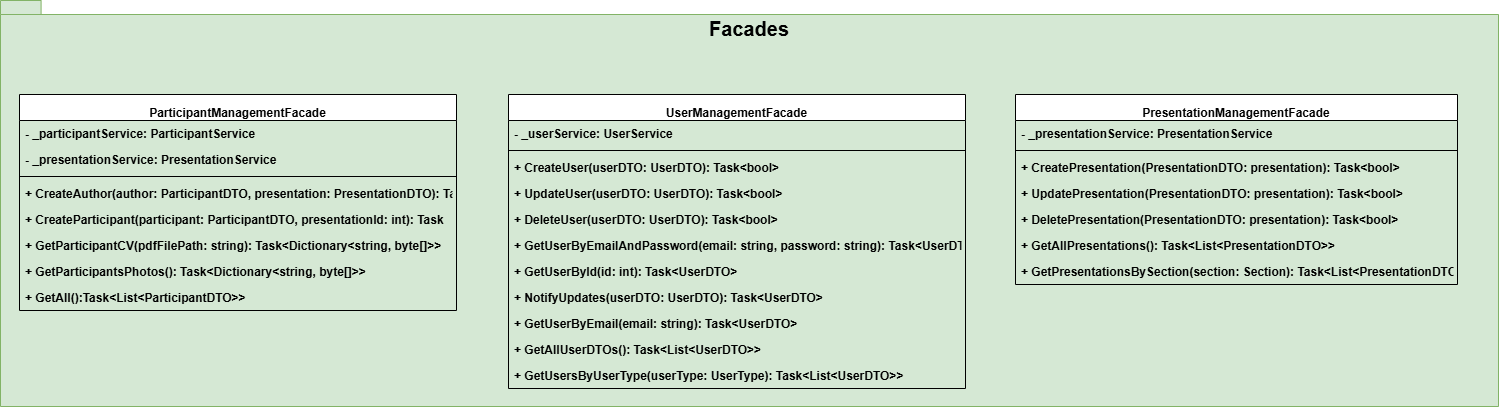

The diagram above was exported from draw.io. Its source (the exported page's mxGraphModel, read from the mxfile embedded in the PNG):
<mxGraphModel dx="4684" dy="1753" grid="0" gridSize="10" guides="1" tooltips="1" connect="1" arrows="1" fold="1" page="0" pageScale="1" pageWidth="827" pageHeight="1169" math="0" shadow="0">
  <root>
    <mxCell id="0" />
    <mxCell id="Kn1J6McnsonHhek6xe67-98" value="Facades" style="locked=1;" parent="0" />
    <mxCell id="Kn1J6McnsonHhek6xe67-99" value="&lt;font style=&quot;font-size: 20px;&quot;&gt;Facades&lt;/font&gt;" style="shape=folder;fontStyle=1;spacingTop=10;tabWidth=40;tabHeight=14;tabPosition=left;html=1;whiteSpace=wrap;verticalAlign=top;container=1;recursiveResize=0;movable=1;resizable=1;rotatable=1;deletable=1;editable=1;locked=0;connectable=1;fillColor=#d5e8d4;strokeColor=#82b366;fillStyle=solid;labelBackgroundColor=none;" vertex="1" parent="Kn1J6McnsonHhek6xe67-98">
      <mxGeometry x="-1803" y="-113" width="1498" height="406" as="geometry">
        <mxRectangle x="-1906" y="-157" width="104" height="44" as="alternateBounds" />
      </mxGeometry>
    </mxCell>
    <mxCell id="Kn1J6McnsonHhek6xe67-100" style="edgeStyle=orthogonalEdgeStyle;rounded=0;orthogonalLoop=1;jettySize=auto;html=1;entryX=0.5;entryY=0;entryDx=0;entryDy=0;fontFamily=Helvetica;fontSize=12;fontColor=default;fontStyle=1;labelBackgroundColor=none;" edge="1" parent="Kn1J6McnsonHhek6xe67-99">
      <mxGeometry relative="1" as="geometry">
        <mxPoint x="1357" y="456.0000000000002" as="sourcePoint" />
      </mxGeometry>
    </mxCell>
    <mxCell id="Kn1J6McnsonHhek6xe67-101" style="edgeStyle=orthogonalEdgeStyle;rounded=0;orthogonalLoop=1;jettySize=auto;html=1;entryX=0.5;entryY=0;entryDx=0;entryDy=0;fontFamily=Helvetica;fontSize=12;fontColor=default;fontStyle=1;labelBackgroundColor=none;" edge="1" parent="Kn1J6McnsonHhek6xe67-99">
      <mxGeometry relative="1" as="geometry">
        <mxPoint x="988" y="390" as="sourcePoint" />
      </mxGeometry>
    </mxCell>
    <mxCell id="Kn1J6McnsonHhek6xe67-102" value="ParticipantManagementFacade" style="swimlane;fontStyle=1;childLayout=stackLayout;horizontal=1;startSize=26;horizontalStack=0;resizeParent=1;resizeParentMax=0;resizeLast=0;collapsible=1;marginBottom=0;strokeColor=default;align=center;verticalAlign=middle;spacingTop=10;fontFamily=Helvetica;fontSize=12;fontColor=default;labelBackgroundColor=none;fillColor=default;" vertex="1" parent="Kn1J6McnsonHhek6xe67-99">
      <mxGeometry x="19" y="94" width="437" height="216" as="geometry" />
    </mxCell>
    <mxCell id="Kn1J6McnsonHhek6xe67-104" value="- _participantService: ParticipantService" style="text;strokeColor=none;fillColor=none;align=left;verticalAlign=middle;spacingLeft=4;spacingRight=4;overflow=hidden;rotatable=0;points=[[0,0.5],[1,0.5]];portConstraint=eastwest;fontFamily=Helvetica;fontSize=12;fontColor=default;fontStyle=1;labelBackgroundColor=none;" vertex="1" parent="Kn1J6McnsonHhek6xe67-102">
      <mxGeometry y="26" width="437" height="26" as="geometry" />
    </mxCell>
    <mxCell id="Kn1J6McnsonHhek6xe67-105" value="- _presentationService: PresentationService" style="text;strokeColor=none;fillColor=none;align=left;verticalAlign=middle;spacingLeft=4;spacingRight=4;overflow=hidden;rotatable=0;points=[[0,0.5],[1,0.5]];portConstraint=eastwest;fontFamily=Helvetica;fontSize=12;fontColor=default;fontStyle=1;labelBackgroundColor=none;" vertex="1" parent="Kn1J6McnsonHhek6xe67-102">
      <mxGeometry y="52" width="437" height="26" as="geometry" />
    </mxCell>
    <mxCell id="Kn1J6McnsonHhek6xe67-106" value="" style="line;strokeWidth=1;fillColor=none;align=left;verticalAlign=middle;spacingTop=-1;spacingLeft=3;spacingRight=3;rotatable=0;labelPosition=right;points=[];portConstraint=eastwest;strokeColor=default;fontFamily=Helvetica;fontSize=12;fontColor=default;fontStyle=1;labelBackgroundColor=none;" vertex="1" parent="Kn1J6McnsonHhek6xe67-102">
      <mxGeometry y="78" width="437" height="8" as="geometry" />
    </mxCell>
    <mxCell id="Kn1J6McnsonHhek6xe67-107" value="+ CreateAuthor(author: ParticipantDTO, presentation: PresentationDTO): Task" style="text;strokeColor=none;fillColor=none;align=left;verticalAlign=middle;spacingLeft=4;spacingRight=4;overflow=hidden;rotatable=0;points=[[0,0.5],[1,0.5]];portConstraint=eastwest;fontFamily=Helvetica;fontSize=12;fontColor=default;fontStyle=1;labelBackgroundColor=none;" vertex="1" parent="Kn1J6McnsonHhek6xe67-102">
      <mxGeometry y="86" width="437" height="26" as="geometry" />
    </mxCell>
    <mxCell id="Kn1J6McnsonHhek6xe67-108" value="+ CreateParticipant(participant: ParticipantDTO, presentationId: int): Task" style="text;strokeColor=none;fillColor=none;align=left;verticalAlign=middle;spacingLeft=4;spacingRight=4;overflow=hidden;rotatable=0;points=[[0,0.5],[1,0.5]];portConstraint=eastwest;fontFamily=Helvetica;fontSize=12;fontColor=default;fontStyle=1;labelBackgroundColor=none;" vertex="1" parent="Kn1J6McnsonHhek6xe67-102">
      <mxGeometry y="112" width="437" height="26" as="geometry" />
    </mxCell>
    <mxCell id="Kn1J6McnsonHhek6xe67-109" value="+ GetParticipantCV(pdfFilePath: string): Task&lt;Dictionary&lt;string, byte[]&gt;&gt;" style="text;strokeColor=none;fillColor=none;align=left;verticalAlign=middle;spacingLeft=4;spacingRight=4;overflow=hidden;rotatable=0;points=[[0,0.5],[1,0.5]];portConstraint=eastwest;fontFamily=Helvetica;fontSize=12;fontColor=default;fontStyle=1;labelBackgroundColor=none;" vertex="1" parent="Kn1J6McnsonHhek6xe67-102">
      <mxGeometry y="138" width="437" height="26" as="geometry" />
    </mxCell>
    <mxCell id="Kn1J6McnsonHhek6xe67-110" value="+ GetParticipantsPhotos(): Task&lt;Dictionary&lt;string, byte[]&gt;&gt;" style="text;strokeColor=none;fillColor=none;align=left;verticalAlign=middle;spacingLeft=4;spacingRight=4;overflow=hidden;rotatable=0;points=[[0,0.5],[1,0.5]];portConstraint=eastwest;fontFamily=Helvetica;fontSize=12;fontColor=default;fontStyle=1;labelBackgroundColor=none;" vertex="1" parent="Kn1J6McnsonHhek6xe67-102">
      <mxGeometry y="164" width="437" height="26" as="geometry" />
    </mxCell>
    <mxCell id="Kn1J6McnsonHhek6xe67-111" value="+ GetAll():Task&lt;List&lt;ParticipantDTO&gt;&gt; " style="text;strokeColor=none;fillColor=none;align=left;verticalAlign=middle;spacingLeft=4;spacingRight=4;overflow=hidden;rotatable=0;points=[[0,0.5],[1,0.5]];portConstraint=eastwest;fontFamily=Helvetica;fontSize=12;fontColor=default;fontStyle=1;labelBackgroundColor=none;" vertex="1" parent="Kn1J6McnsonHhek6xe67-102">
      <mxGeometry y="190" width="437" height="26" as="geometry" />
    </mxCell>
    <mxCell id="Kn1J6McnsonHhek6xe67-112" value="UserManagementFacade" style="swimlane;fontStyle=1;childLayout=stackLayout;horizontal=1;startSize=26;horizontalStack=0;resizeParent=1;resizeParentMax=0;resizeLast=0;collapsible=1;marginBottom=0;strokeColor=default;align=center;verticalAlign=middle;spacingTop=10;fontFamily=Helvetica;fontSize=12;fontColor=default;labelBackgroundColor=none;fillColor=default;" vertex="1" parent="Kn1J6McnsonHhek6xe67-99">
      <mxGeometry x="508" y="94" width="457" height="294" as="geometry" />
    </mxCell>
    <mxCell id="Kn1J6McnsonHhek6xe67-114" value="- _userService: UserService" style="text;strokeColor=none;fillColor=none;align=left;verticalAlign=middle;spacingLeft=4;spacingRight=4;overflow=hidden;rotatable=0;points=[[0,0.5],[1,0.5]];portConstraint=eastwest;fontFamily=Helvetica;fontSize=12;fontColor=default;fontStyle=1;labelBackgroundColor=none;" vertex="1" parent="Kn1J6McnsonHhek6xe67-112">
      <mxGeometry y="26" width="457" height="26" as="geometry" />
    </mxCell>
    <mxCell id="Kn1J6McnsonHhek6xe67-115" value="" style="line;strokeWidth=1;fillColor=none;align=left;verticalAlign=middle;spacingTop=-1;spacingLeft=3;spacingRight=3;rotatable=0;labelPosition=right;points=[];portConstraint=eastwest;strokeColor=default;fontFamily=Helvetica;fontSize=12;fontColor=default;fontStyle=1;labelBackgroundColor=none;" vertex="1" parent="Kn1J6McnsonHhek6xe67-112">
      <mxGeometry y="52" width="457" height="8" as="geometry" />
    </mxCell>
    <mxCell id="Kn1J6McnsonHhek6xe67-116" value="+ CreateUser(userDTO: UserDTO): Task&lt;bool&gt;" style="text;strokeColor=none;fillColor=none;align=left;verticalAlign=middle;spacingLeft=4;spacingRight=4;overflow=hidden;rotatable=0;points=[[0,0.5],[1,0.5]];portConstraint=eastwest;fontFamily=Helvetica;fontSize=12;fontColor=default;fontStyle=1;labelBackgroundColor=none;" vertex="1" parent="Kn1J6McnsonHhek6xe67-112">
      <mxGeometry y="60" width="457" height="26" as="geometry" />
    </mxCell>
    <mxCell id="Kn1J6McnsonHhek6xe67-117" value="+ UpdateUser(userDTO: UserDTO): Task&lt;bool&gt;" style="text;strokeColor=none;fillColor=none;align=left;verticalAlign=middle;spacingLeft=4;spacingRight=4;overflow=hidden;rotatable=0;points=[[0,0.5],[1,0.5]];portConstraint=eastwest;fontFamily=Helvetica;fontSize=12;fontColor=default;fontStyle=1;labelBackgroundColor=none;" vertex="1" parent="Kn1J6McnsonHhek6xe67-112">
      <mxGeometry y="86" width="457" height="26" as="geometry" />
    </mxCell>
    <mxCell id="Kn1J6McnsonHhek6xe67-118" value="+ DeleteUser(userDTO: UserDTO): Task&lt;bool&gt;" style="text;strokeColor=none;fillColor=none;align=left;verticalAlign=middle;spacingLeft=4;spacingRight=4;overflow=hidden;rotatable=0;points=[[0,0.5],[1,0.5]];portConstraint=eastwest;fontFamily=Helvetica;fontSize=12;fontColor=default;fontStyle=1;labelBackgroundColor=none;" vertex="1" parent="Kn1J6McnsonHhek6xe67-112">
      <mxGeometry y="112" width="457" height="26" as="geometry" />
    </mxCell>
    <mxCell id="Kn1J6McnsonHhek6xe67-119" value="+ GetUserByEmailAndPassword(email: string, password: string): Task&lt;UserDTO&gt;" style="text;strokeColor=none;fillColor=none;align=left;verticalAlign=middle;spacingLeft=4;spacingRight=4;overflow=hidden;rotatable=0;points=[[0,0.5],[1,0.5]];portConstraint=eastwest;fontFamily=Helvetica;fontSize=12;fontColor=default;fontStyle=1;labelBackgroundColor=none;" vertex="1" parent="Kn1J6McnsonHhek6xe67-112">
      <mxGeometry y="138" width="457" height="26" as="geometry" />
    </mxCell>
    <mxCell id="Kn1J6McnsonHhek6xe67-120" value="+ GetUserById(id: int): Task&lt;UserDTO&gt;" style="text;strokeColor=none;fillColor=none;align=left;verticalAlign=middle;spacingLeft=4;spacingRight=4;overflow=hidden;rotatable=0;points=[[0,0.5],[1,0.5]];portConstraint=eastwest;fontFamily=Helvetica;fontSize=12;fontColor=default;fontStyle=1;labelBackgroundColor=none;" vertex="1" parent="Kn1J6McnsonHhek6xe67-112">
      <mxGeometry y="164" width="457" height="26" as="geometry" />
    </mxCell>
    <mxCell id="Kn1J6McnsonHhek6xe67-121" value="+ NotifyUpdates(userDTO: UserDTO): Task&lt;UserDTO&gt;" style="text;strokeColor=none;fillColor=none;align=left;verticalAlign=middle;spacingLeft=4;spacingRight=4;overflow=hidden;rotatable=0;points=[[0,0.5],[1,0.5]];portConstraint=eastwest;fontFamily=Helvetica;fontSize=12;fontColor=default;fontStyle=1;labelBackgroundColor=none;" vertex="1" parent="Kn1J6McnsonHhek6xe67-112">
      <mxGeometry y="190" width="457" height="26" as="geometry" />
    </mxCell>
    <mxCell id="Kn1J6McnsonHhek6xe67-122" value="+ GetUserByEmail(email: string): Task&lt;UserDTO&gt;" style="text;strokeColor=none;fillColor=none;align=left;verticalAlign=middle;spacingLeft=4;spacingRight=4;overflow=hidden;rotatable=0;points=[[0,0.5],[1,0.5]];portConstraint=eastwest;fontFamily=Helvetica;fontSize=12;fontColor=default;fontStyle=1;labelBackgroundColor=none;" vertex="1" parent="Kn1J6McnsonHhek6xe67-112">
      <mxGeometry y="216" width="457" height="26" as="geometry" />
    </mxCell>
    <mxCell id="Kn1J6McnsonHhek6xe67-123" value="+ GetAllUserDTOs(): Task&lt;List&lt;UserDTO&gt;&gt;" style="text;strokeColor=none;fillColor=none;align=left;verticalAlign=middle;spacingLeft=4;spacingRight=4;overflow=hidden;rotatable=0;points=[[0,0.5],[1,0.5]];portConstraint=eastwest;fontFamily=Helvetica;fontSize=12;fontColor=default;fontStyle=1;labelBackgroundColor=none;" vertex="1" parent="Kn1J6McnsonHhek6xe67-112">
      <mxGeometry y="242" width="457" height="26" as="geometry" />
    </mxCell>
    <mxCell id="Kn1J6McnsonHhek6xe67-124" value="+ GetUsersByUserType(userType: UserType): Task&lt;List&lt;UserDTO&gt;&gt;" style="text;strokeColor=none;fillColor=none;align=left;verticalAlign=middle;spacingLeft=4;spacingRight=4;overflow=hidden;rotatable=0;points=[[0,0.5],[1,0.5]];portConstraint=eastwest;fontFamily=Helvetica;fontSize=12;fontColor=default;fontStyle=1;labelBackgroundColor=none;" vertex="1" parent="Kn1J6McnsonHhek6xe67-112">
      <mxGeometry y="268" width="457" height="26" as="geometry" />
    </mxCell>
    <mxCell id="Kn1J6McnsonHhek6xe67-125" value="PresentationManagementFacade" style="swimlane;fontStyle=1;childLayout=stackLayout;horizontal=1;startSize=26;horizontalStack=0;resizeParent=1;resizeParentMax=0;resizeLast=0;collapsible=1;marginBottom=0;strokeColor=default;align=center;verticalAlign=middle;spacingTop=10;fontFamily=Helvetica;fontSize=12;fontColor=default;labelBackgroundColor=none;fillColor=default;" vertex="1" parent="Kn1J6McnsonHhek6xe67-99">
      <mxGeometry x="1015" y="94" width="442" height="190" as="geometry" />
    </mxCell>
    <mxCell id="Kn1J6McnsonHhek6xe67-127" value="- _presentationService: PresentationService" style="text;strokeColor=none;fillColor=none;align=left;verticalAlign=middle;spacingLeft=4;spacingRight=4;overflow=hidden;rotatable=0;points=[[0,0.5],[1,0.5]];portConstraint=eastwest;fontFamily=Helvetica;fontSize=12;fontColor=default;fontStyle=1;labelBackgroundColor=none;" vertex="1" parent="Kn1J6McnsonHhek6xe67-125">
      <mxGeometry y="26" width="442" height="26" as="geometry" />
    </mxCell>
    <mxCell id="Kn1J6McnsonHhek6xe67-128" value="" style="line;strokeWidth=1;fillColor=none;align=left;verticalAlign=middle;spacingTop=-1;spacingLeft=3;spacingRight=3;rotatable=0;labelPosition=right;points=[];portConstraint=eastwest;strokeColor=default;fontFamily=Helvetica;fontSize=12;fontColor=default;fontStyle=1;labelBackgroundColor=none;" vertex="1" parent="Kn1J6McnsonHhek6xe67-125">
      <mxGeometry y="52" width="442" height="8" as="geometry" />
    </mxCell>
    <mxCell id="Kn1J6McnsonHhek6xe67-129" value="+ CreatePresentation(PresentationDTO: presentation): Task&lt;bool&gt;" style="text;strokeColor=none;fillColor=none;align=left;verticalAlign=middle;spacingLeft=4;spacingRight=4;overflow=hidden;rotatable=0;points=[[0,0.5],[1,0.5]];portConstraint=eastwest;fontFamily=Helvetica;fontSize=12;fontColor=default;fontStyle=1;labelBackgroundColor=none;" vertex="1" parent="Kn1J6McnsonHhek6xe67-125">
      <mxGeometry y="60" width="442" height="26" as="geometry" />
    </mxCell>
    <mxCell id="Kn1J6McnsonHhek6xe67-130" value="+ UpdatePresentation(PresentationDTO: presentation): Task&lt;bool&gt;" style="text;strokeColor=none;fillColor=none;align=left;verticalAlign=middle;spacingLeft=4;spacingRight=4;overflow=hidden;rotatable=0;points=[[0,0.5],[1,0.5]];portConstraint=eastwest;fontFamily=Helvetica;fontSize=12;fontColor=default;fontStyle=1;labelBackgroundColor=none;" vertex="1" parent="Kn1J6McnsonHhek6xe67-125">
      <mxGeometry y="86" width="442" height="26" as="geometry" />
    </mxCell>
    <mxCell id="Kn1J6McnsonHhek6xe67-131" value="+ DeletePresentation(PresentationDTO: presentation): Task&lt;bool&gt;" style="text;strokeColor=none;fillColor=none;align=left;verticalAlign=middle;spacingLeft=4;spacingRight=4;overflow=hidden;rotatable=0;points=[[0,0.5],[1,0.5]];portConstraint=eastwest;fontFamily=Helvetica;fontSize=12;fontColor=default;fontStyle=1;labelBackgroundColor=none;" vertex="1" parent="Kn1J6McnsonHhek6xe67-125">
      <mxGeometry y="112" width="442" height="26" as="geometry" />
    </mxCell>
    <mxCell id="Kn1J6McnsonHhek6xe67-132" value="+ GetAllPresentations(): Task&lt;List&lt;PresentationDTO&gt;&gt;" style="text;strokeColor=none;fillColor=none;align=left;verticalAlign=middle;spacingLeft=4;spacingRight=4;overflow=hidden;rotatable=0;points=[[0,0.5],[1,0.5]];portConstraint=eastwest;fontFamily=Helvetica;fontSize=12;fontColor=default;fontStyle=1;labelBackgroundColor=none;" vertex="1" parent="Kn1J6McnsonHhek6xe67-125">
      <mxGeometry y="138" width="442" height="26" as="geometry" />
    </mxCell>
    <mxCell id="Kn1J6McnsonHhek6xe67-133" value="+ GetPresentationsBySection(section: Section): Task&lt;List&lt;PresentationDTO&gt;&gt;" style="text;strokeColor=none;fillColor=none;align=left;verticalAlign=middle;spacingLeft=4;spacingRight=4;overflow=hidden;rotatable=0;points=[[0,0.5],[1,0.5]];portConstraint=eastwest;fontFamily=Helvetica;fontSize=12;fontColor=default;fontStyle=1;labelBackgroundColor=none;" vertex="1" parent="Kn1J6McnsonHhek6xe67-125">
      <mxGeometry y="164" width="442" height="26" as="geometry" />
    </mxCell>
  </root>
</mxGraphModel>